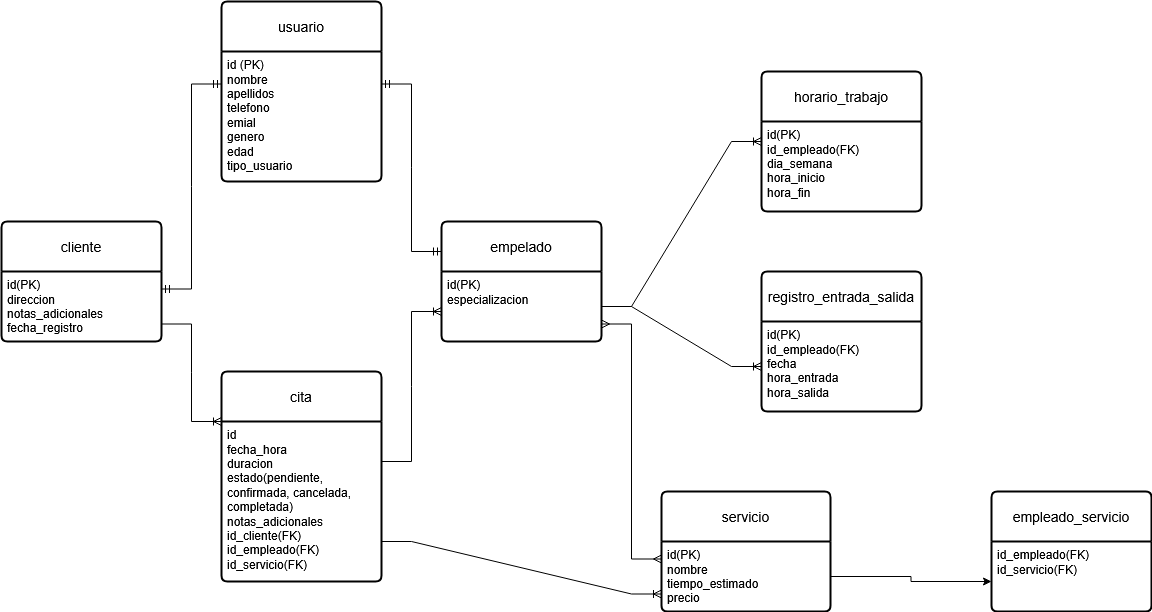

The diagram above was exported from draw.io. Its source (the exported page's mxGraphModel, read from the mxfile embedded in the PNG):
<mxGraphModel dx="1556" dy="851" grid="1" gridSize="10" guides="1" tooltips="1" connect="1" arrows="1" fold="1" page="1" pageScale="1" pageWidth="1390" pageHeight="980" math="0" shadow="0">
  <root>
    <mxCell id="0" />
    <mxCell id="1" parent="0" />
    <mxCell id="Ir3XWgFx809gkbORoqay-17" style="edgeStyle=orthogonalEdgeStyle;rounded=0;orthogonalLoop=1;jettySize=auto;html=1;entryX=0;entryY=0.25;entryDx=0;entryDy=0;" edge="1" parent="1" source="Ir3XWgFx809gkbORoqay-16" target="Ir3XWgFx809gkbORoqay-15">
      <mxGeometry relative="1" as="geometry" />
    </mxCell>
    <mxCell id="Ir3XWgFx809gkbORoqay-1" value="usuario" style="swimlane;childLayout=stackLayout;horizontal=1;startSize=50;horizontalStack=0;rounded=1;fontSize=14;fontStyle=0;strokeWidth=2;resizeParent=0;resizeLast=1;shadow=0;dashed=0;align=center;arcSize=4;whiteSpace=wrap;html=1;" vertex="1" parent="1">
      <mxGeometry x="350" y="250" width="160" height="180" as="geometry" />
    </mxCell>
    <mxCell id="Ir3XWgFx809gkbORoqay-2" value="&lt;div&gt;id (PK)&lt;/div&gt;&lt;div&gt;nombre&lt;/div&gt;&lt;div&gt;apellidos&lt;/div&gt;&lt;div&gt;telefono&lt;/div&gt;&lt;div&gt;emial&lt;/div&gt;&lt;div&gt;genero&lt;/div&gt;&lt;div&gt;edad&lt;/div&gt;&lt;div&gt;tipo_usuario&lt;/div&gt;" style="align=left;strokeColor=none;fillColor=none;spacingLeft=4;spacingRight=4;fontSize=12;verticalAlign=top;resizable=0;rotatable=0;part=1;html=1;whiteSpace=wrap;" vertex="1" parent="Ir3XWgFx809gkbORoqay-1">
      <mxGeometry y="50" width="160" height="130" as="geometry" />
    </mxCell>
    <mxCell id="Ir3XWgFx809gkbORoqay-3" value="cliente" style="swimlane;childLayout=stackLayout;horizontal=1;startSize=50;horizontalStack=0;rounded=1;fontSize=14;fontStyle=0;strokeWidth=2;resizeParent=0;resizeLast=1;shadow=0;dashed=0;align=center;arcSize=4;whiteSpace=wrap;html=1;" vertex="1" parent="1">
      <mxGeometry x="130" y="470" width="160" height="120" as="geometry" />
    </mxCell>
    <mxCell id="Ir3XWgFx809gkbORoqay-4" value="&lt;div&gt;id(PK)&lt;/div&gt;&lt;div&gt;direccion&lt;/div&gt;&lt;div&gt;notas_adicionales&lt;/div&gt;&lt;div&gt;fecha_registro&lt;/div&gt;" style="align=left;strokeColor=none;fillColor=none;spacingLeft=4;spacingRight=4;fontSize=12;verticalAlign=top;resizable=0;rotatable=0;part=1;html=1;whiteSpace=wrap;" vertex="1" parent="Ir3XWgFx809gkbORoqay-3">
      <mxGeometry y="50" width="160" height="70" as="geometry" />
    </mxCell>
    <mxCell id="Ir3XWgFx809gkbORoqay-5" value="empelado" style="swimlane;childLayout=stackLayout;horizontal=1;startSize=50;horizontalStack=0;rounded=1;fontSize=14;fontStyle=0;strokeWidth=2;resizeParent=0;resizeLast=1;shadow=0;dashed=0;align=center;arcSize=4;whiteSpace=wrap;html=1;" vertex="1" parent="1">
      <mxGeometry x="570" y="470" width="160" height="120" as="geometry" />
    </mxCell>
    <mxCell id="Ir3XWgFx809gkbORoqay-6" value="&lt;div&gt;id(PK)&lt;/div&gt;&lt;div&gt;especializacion&lt;/div&gt;" style="align=left;strokeColor=none;fillColor=none;spacingLeft=4;spacingRight=4;fontSize=12;verticalAlign=top;resizable=0;rotatable=0;part=1;html=1;whiteSpace=wrap;" vertex="1" parent="Ir3XWgFx809gkbORoqay-5">
      <mxGeometry y="50" width="160" height="70" as="geometry" />
    </mxCell>
    <mxCell id="Ir3XWgFx809gkbORoqay-7" value="horario_trabajo" style="swimlane;childLayout=stackLayout;horizontal=1;startSize=50;horizontalStack=0;rounded=1;fontSize=14;fontStyle=0;strokeWidth=2;resizeParent=0;resizeLast=1;shadow=0;dashed=0;align=center;arcSize=4;whiteSpace=wrap;html=1;" vertex="1" parent="1">
      <mxGeometry x="890" y="320" width="160" height="140" as="geometry" />
    </mxCell>
    <mxCell id="Ir3XWgFx809gkbORoqay-8" value="&lt;div&gt;id(PK)&lt;/div&gt;&lt;div&gt;id_empleado(FK)&lt;/div&gt;&lt;div&gt;dia_semana&lt;/div&gt;&lt;div&gt;hora_inicio&lt;/div&gt;&lt;div&gt;hora_fin&lt;/div&gt;" style="align=left;strokeColor=none;fillColor=none;spacingLeft=4;spacingRight=4;fontSize=12;verticalAlign=top;resizable=0;rotatable=0;part=1;html=1;whiteSpace=wrap;" vertex="1" parent="Ir3XWgFx809gkbORoqay-7">
      <mxGeometry y="50" width="160" height="90" as="geometry" />
    </mxCell>
    <mxCell id="Ir3XWgFx809gkbORoqay-11" value="registro_entrada_salida" style="swimlane;childLayout=stackLayout;horizontal=1;startSize=50;horizontalStack=0;rounded=1;fontSize=14;fontStyle=0;strokeWidth=2;resizeParent=0;resizeLast=1;shadow=0;dashed=0;align=center;arcSize=4;whiteSpace=wrap;html=1;" vertex="1" parent="1">
      <mxGeometry x="890" y="520" width="160" height="140" as="geometry" />
    </mxCell>
    <mxCell id="Ir3XWgFx809gkbORoqay-12" value="&lt;div&gt;id(PK)&lt;/div&gt;&lt;div&gt;id_empleado(FK)&lt;/div&gt;&lt;div&gt;fecha&lt;/div&gt;&lt;div&gt;hora_entrada&lt;/div&gt;&lt;div&gt;hora_salida&lt;/div&gt;" style="align=left;strokeColor=none;fillColor=none;spacingLeft=4;spacingRight=4;fontSize=12;verticalAlign=top;resizable=0;rotatable=0;part=1;html=1;whiteSpace=wrap;" vertex="1" parent="Ir3XWgFx809gkbORoqay-11">
      <mxGeometry y="50" width="160" height="90" as="geometry" />
    </mxCell>
    <mxCell id="Ir3XWgFx809gkbORoqay-13" value="cita" style="swimlane;childLayout=stackLayout;horizontal=1;startSize=50;horizontalStack=0;rounded=1;fontSize=14;fontStyle=0;strokeWidth=2;resizeParent=0;resizeLast=1;shadow=0;dashed=0;align=center;arcSize=4;whiteSpace=wrap;html=1;" vertex="1" parent="1">
      <mxGeometry x="350" y="620" width="160" height="210" as="geometry" />
    </mxCell>
    <mxCell id="Ir3XWgFx809gkbORoqay-14" value="&lt;div&gt;id&lt;/div&gt;&lt;div&gt;fecha_hora&lt;/div&gt;&lt;div&gt;duracion&lt;/div&gt;&lt;div&gt;estado(pendiente, confirmada, cancelada, completada)&lt;/div&gt;&lt;div&gt;notas_adicionales&lt;/div&gt;&lt;div&gt;id_cliente(FK)&lt;/div&gt;&lt;div&gt;id_empleado(FK)&lt;/div&gt;&lt;div&gt;id_servicio(FK)&lt;/div&gt;" style="align=left;strokeColor=none;fillColor=none;spacingLeft=4;spacingRight=4;fontSize=12;verticalAlign=top;resizable=0;rotatable=0;part=1;html=1;whiteSpace=wrap;" vertex="1" parent="Ir3XWgFx809gkbORoqay-13">
      <mxGeometry y="50" width="160" height="160" as="geometry" />
    </mxCell>
    <mxCell id="Ir3XWgFx809gkbORoqay-15" value="servicio" style="swimlane;childLayout=stackLayout;horizontal=1;startSize=50;horizontalStack=0;rounded=1;fontSize=14;fontStyle=0;strokeWidth=2;resizeParent=0;resizeLast=1;shadow=0;dashed=0;align=center;arcSize=4;whiteSpace=wrap;html=1;" vertex="1" parent="1">
      <mxGeometry x="790" y="740" width="169" height="120" as="geometry" />
    </mxCell>
    <mxCell id="Ir3XWgFx809gkbORoqay-16" value="&lt;div&gt;id(PK)&lt;/div&gt;&lt;div&gt;nombre&lt;/div&gt;&lt;div&gt;tiempo_estimado&lt;/div&gt;&lt;div&gt;precio&lt;/div&gt;" style="align=left;strokeColor=none;fillColor=none;spacingLeft=4;spacingRight=4;fontSize=12;verticalAlign=top;resizable=0;rotatable=0;part=1;html=1;whiteSpace=wrap;" vertex="1" parent="Ir3XWgFx809gkbORoqay-15">
      <mxGeometry y="50" width="169" height="70" as="geometry" />
    </mxCell>
    <mxCell id="Ir3XWgFx809gkbORoqay-18" value="empleado_servicio" style="swimlane;childLayout=stackLayout;horizontal=1;startSize=50;horizontalStack=0;rounded=1;fontSize=14;fontStyle=0;strokeWidth=2;resizeParent=0;resizeLast=1;shadow=0;dashed=0;align=center;arcSize=4;whiteSpace=wrap;html=1;" vertex="1" parent="1">
      <mxGeometry x="1120" y="740" width="160" height="120" as="geometry" />
    </mxCell>
    <mxCell id="Ir3XWgFx809gkbORoqay-19" value="&lt;div&gt;id_empleado(FK)&lt;/div&gt;&lt;div&gt;id_servicio(FK)&lt;/div&gt;" style="align=left;strokeColor=none;fillColor=none;spacingLeft=4;spacingRight=4;fontSize=12;verticalAlign=top;resizable=0;rotatable=0;part=1;html=1;whiteSpace=wrap;" vertex="1" parent="Ir3XWgFx809gkbORoqay-18">
      <mxGeometry y="50" width="160" height="70" as="geometry" />
    </mxCell>
    <mxCell id="Ir3XWgFx809gkbORoqay-26" value="" style="edgeStyle=entityRelationEdgeStyle;fontSize=12;html=1;endArrow=ERmandOne;startArrow=ERmandOne;rounded=0;exitX=1;exitY=0.25;exitDx=0;exitDy=0;entryX=0;entryY=0.25;entryDx=0;entryDy=0;" edge="1" parent="1" source="Ir3XWgFx809gkbORoqay-4" target="Ir3XWgFx809gkbORoqay-2">
      <mxGeometry width="100" height="100" relative="1" as="geometry">
        <mxPoint x="310" y="550" as="sourcePoint" />
        <mxPoint x="750" y="390" as="targetPoint" />
      </mxGeometry>
    </mxCell>
    <mxCell id="Ir3XWgFx809gkbORoqay-28" value="" style="edgeStyle=entityRelationEdgeStyle;fontSize=12;html=1;endArrow=ERmandOne;startArrow=ERmandOne;rounded=0;exitX=1;exitY=0.25;exitDx=0;exitDy=0;entryX=0;entryY=0.25;entryDx=0;entryDy=0;" edge="1" parent="1" source="Ir3XWgFx809gkbORoqay-2" target="Ir3XWgFx809gkbORoqay-5">
      <mxGeometry width="100" height="100" relative="1" as="geometry">
        <mxPoint x="330" y="715" as="sourcePoint" />
        <mxPoint x="390" y="510" as="targetPoint" />
      </mxGeometry>
    </mxCell>
    <mxCell id="Ir3XWgFx809gkbORoqay-29" value="" style="edgeStyle=entityRelationEdgeStyle;fontSize=12;html=1;endArrow=ERoneToMany;rounded=0;exitX=1;exitY=0.5;exitDx=0;exitDy=0;entryX=0;entryY=0.5;entryDx=0;entryDy=0;" edge="1" parent="1" source="Ir3XWgFx809gkbORoqay-6" target="Ir3XWgFx809gkbORoqay-7">
      <mxGeometry width="100" height="100" relative="1" as="geometry">
        <mxPoint x="650" y="490" as="sourcePoint" />
        <mxPoint x="750" y="390" as="targetPoint" />
      </mxGeometry>
    </mxCell>
    <mxCell id="Ir3XWgFx809gkbORoqay-30" value="" style="edgeStyle=entityRelationEdgeStyle;fontSize=12;html=1;endArrow=ERoneToMany;rounded=0;exitX=1;exitY=0.5;exitDx=0;exitDy=0;entryX=0;entryY=0.5;entryDx=0;entryDy=0;" edge="1" parent="1" source="Ir3XWgFx809gkbORoqay-6" target="Ir3XWgFx809gkbORoqay-12">
      <mxGeometry width="100" height="100" relative="1" as="geometry">
        <mxPoint x="710" y="740" as="sourcePoint" />
        <mxPoint x="810" y="640" as="targetPoint" />
      </mxGeometry>
    </mxCell>
    <mxCell id="Ir3XWgFx809gkbORoqay-34" value="" style="edgeStyle=entityRelationEdgeStyle;fontSize=12;html=1;endArrow=ERmany;startArrow=ERmany;rounded=0;entryX=1;entryY=0.75;entryDx=0;entryDy=0;exitX=0;exitY=0.25;exitDx=0;exitDy=0;" edge="1" parent="1" source="Ir3XWgFx809gkbORoqay-16" target="Ir3XWgFx809gkbORoqay-6">
      <mxGeometry width="100" height="100" relative="1" as="geometry">
        <mxPoint x="670" y="780" as="sourcePoint" />
        <mxPoint x="770" y="680" as="targetPoint" />
      </mxGeometry>
    </mxCell>
    <mxCell id="Ir3XWgFx809gkbORoqay-35" style="edgeStyle=orthogonalEdgeStyle;rounded=0;orthogonalLoop=1;jettySize=auto;html=1;exitX=1;exitY=0.5;exitDx=0;exitDy=0;entryX=0;entryY=0.75;entryDx=0;entryDy=0;" edge="1" parent="1" source="Ir3XWgFx809gkbORoqay-16" target="Ir3XWgFx809gkbORoqay-18">
      <mxGeometry relative="1" as="geometry" />
    </mxCell>
    <mxCell id="Ir3XWgFx809gkbORoqay-36" value="" style="edgeStyle=entityRelationEdgeStyle;fontSize=12;html=1;endArrow=ERoneToMany;rounded=0;exitX=1;exitY=0.75;exitDx=0;exitDy=0;entryX=0;entryY=0;entryDx=0;entryDy=0;" edge="1" parent="1" source="Ir3XWgFx809gkbORoqay-4" target="Ir3XWgFx809gkbORoqay-14">
      <mxGeometry width="100" height="100" relative="1" as="geometry">
        <mxPoint x="90" y="760" as="sourcePoint" />
        <mxPoint x="190" y="660" as="targetPoint" />
      </mxGeometry>
    </mxCell>
    <mxCell id="Ir3XWgFx809gkbORoqay-37" value="" style="edgeStyle=entityRelationEdgeStyle;fontSize=12;html=1;endArrow=ERoneToMany;rounded=0;exitX=1;exitY=0.25;exitDx=0;exitDy=0;entryX=0;entryY=0.75;entryDx=0;entryDy=0;" edge="1" parent="1" source="Ir3XWgFx809gkbORoqay-14" target="Ir3XWgFx809gkbORoqay-5">
      <mxGeometry width="100" height="100" relative="1" as="geometry">
        <mxPoint x="580" y="750" as="sourcePoint" />
        <mxPoint x="680" y="650" as="targetPoint" />
      </mxGeometry>
    </mxCell>
    <mxCell id="Ir3XWgFx809gkbORoqay-38" value="" style="edgeStyle=entityRelationEdgeStyle;fontSize=12;html=1;endArrow=ERoneToMany;rounded=0;exitX=1;exitY=0.75;exitDx=0;exitDy=0;entryX=0;entryY=0.75;entryDx=0;entryDy=0;" edge="1" parent="1" source="Ir3XWgFx809gkbORoqay-14" target="Ir3XWgFx809gkbORoqay-16">
      <mxGeometry width="100" height="100" relative="1" as="geometry">
        <mxPoint x="550" y="810" as="sourcePoint" />
        <mxPoint x="750" y="840" as="targetPoint" />
      </mxGeometry>
    </mxCell>
  </root>
</mxGraphModel>